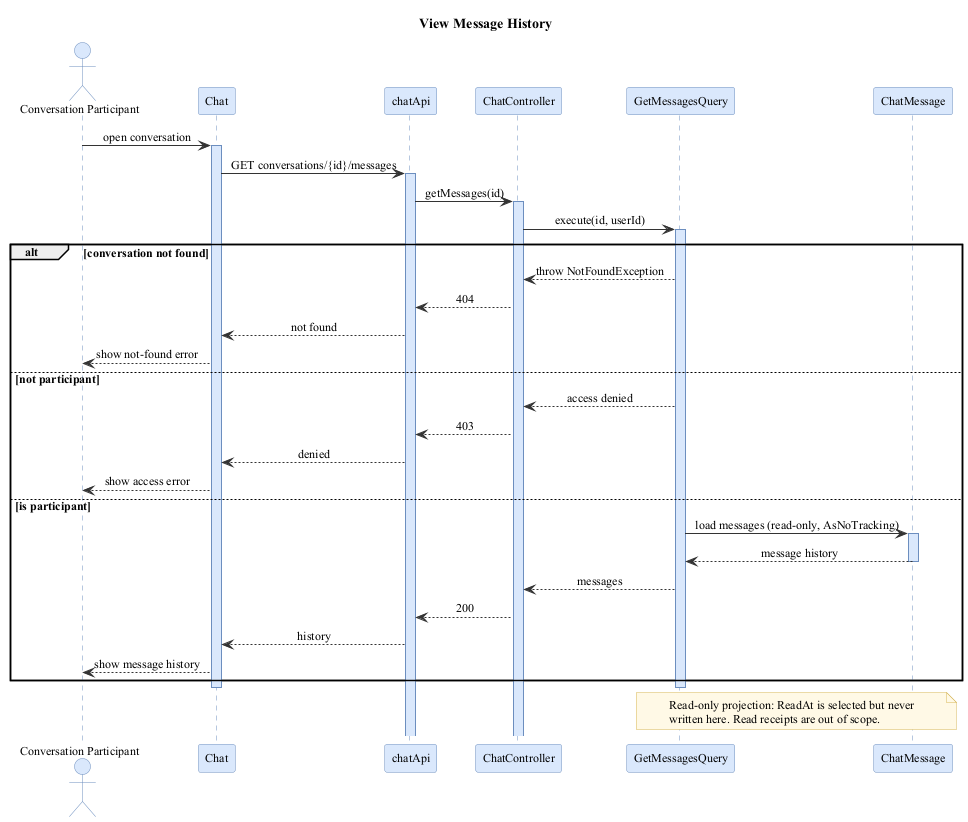

The diagram above was rendered by PlantUML. Its source (embedded in the PNG):
@startuml
skinparam backgroundColor white
skinparam shadowing false
skinparam defaultFontName "Times New Roman"
skinparam defaultFontSize 12
skinparam sequenceMessageAlign center
skinparam sequence {
  ArrowColor #333333
  LifeLineBorderColor #6C8EBF
  LifeLineBackgroundColor #DAE8FC
  ParticipantBorderColor #6C8EBF
  ParticipantBackgroundColor #DAE8FC
  ParticipantFontColor black
  ActorBorderColor #6C8EBF
  ActorBackgroundColor #DAE8FC
}
skinparam note {
  BackgroundColor #FFF9E6
  BorderColor #D6B656
}
title View Message History
actor "Conversation Participant" as CP
participant "Chat" as PAGE
participant "chatApi" as API
participant "ChatController" as CTRL
participant "GetMessagesQuery" as Q
participant "ChatMessage" as MSG
CP -> PAGE ++ : open conversation
PAGE -> API ++ : GET conversations/{id}/messages
API -> CTRL ++ : getMessages(id)
CTRL -> Q ++ : execute(id, userId)
alt conversation not found
  Q --> CTRL : throw NotFoundException
  CTRL --> API : 404
  API --> PAGE : not found
  PAGE --> CP : show not-found error
else not participant
  Q --> CTRL : access denied
  CTRL --> API : 403
  API --> PAGE : denied
  PAGE --> CP : show access error
else is participant
  Q -> MSG ++ : load messages (read-only, AsNoTracking)
  MSG --> Q -- : message history
  Q --> CTRL : messages
  CTRL --> API : 200
  API --> PAGE : history
  PAGE --> CP : show message history
end
deactivate Q
deactivate PAGE
note over Q, MSG
  Read-only projection: ReadAt is selected but never
  written here. Read receipts are out of scope.
end note
@enduml